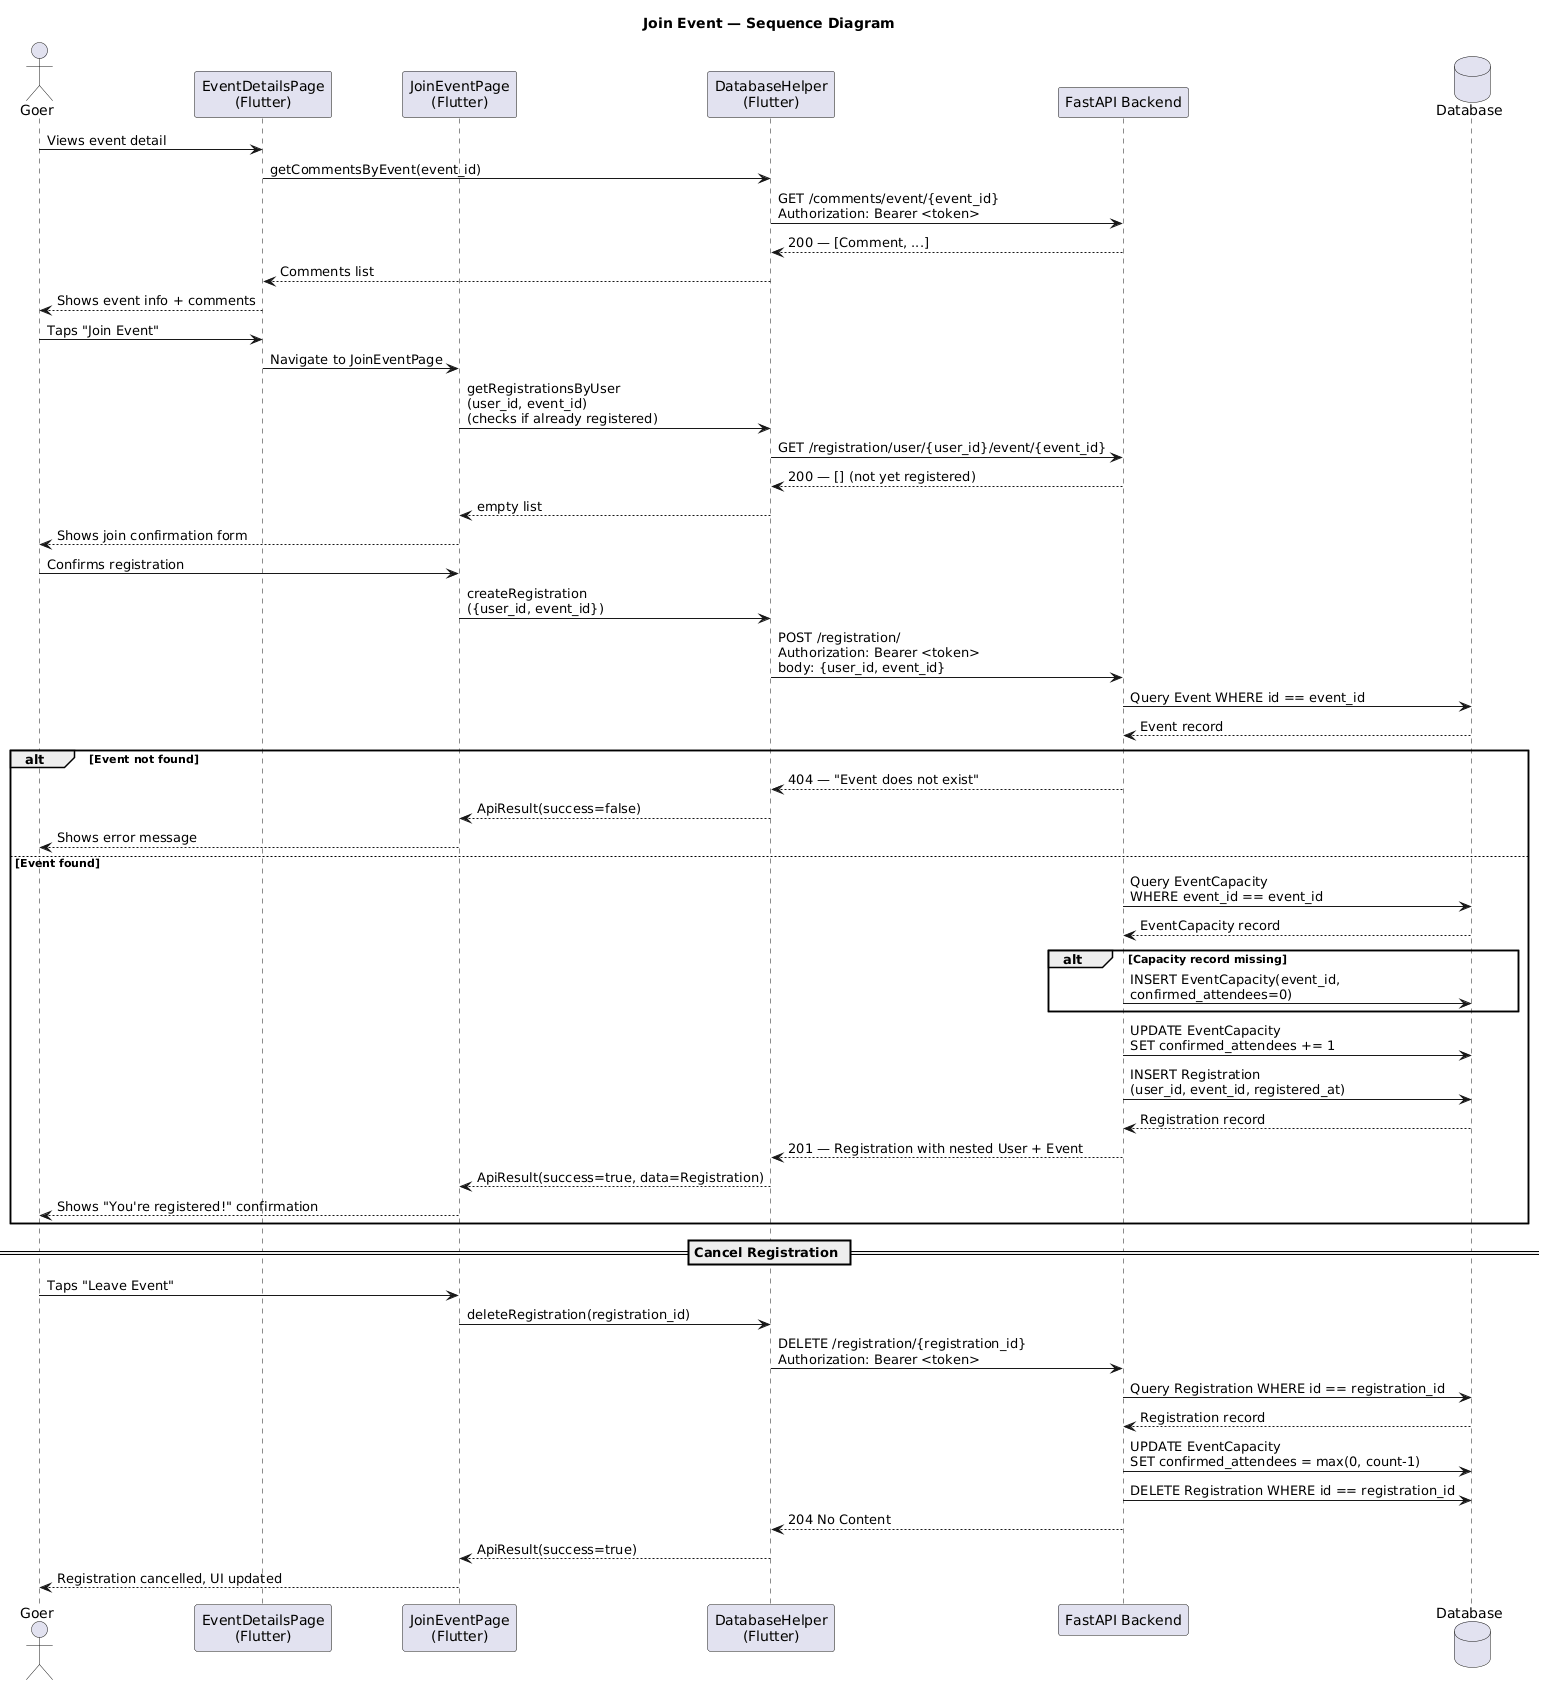

The diagram above was rendered by PlantUML. Its source (embedded in the PNG):
@startuml
title Join Event — Sequence Diagram

actor Goer as U
participant "EventDetailsPage\n(Flutter)" as EDP
participant "JoinEventPage\n(Flutter)" as JEP
participant "DatabaseHelper\n(Flutter)" as DH
participant "FastAPI Backend" as API
database "Database" as DB

U -> EDP : Views event detail
EDP -> DH : getCommentsByEvent(event_id)
DH -> API : GET /comments/event/{event_id}\nAuthorization: Bearer <token>
API --> DH : 200 — [Comment, ...]
DH --> EDP : Comments list
EDP --> U : Shows event info + comments

U -> EDP : Taps "Join Event"
EDP -> JEP : Navigate to JoinEventPage

JEP -> DH : getRegistrationsByUser\n(user_id, event_id)\n(checks if already registered)
DH -> API : GET /registration/user/{user_id}/event/{event_id}
API --> DH : 200 — [] (not yet registered)
DH --> JEP : empty list
JEP --> U : Shows join confirmation form

U -> JEP : Confirms registration
JEP -> DH : createRegistration\n({user_id, event_id})
DH -> API : POST /registration/\nAuthorization: Bearer <token>\nbody: {user_id, event_id}

API -> DB : Query Event WHERE id == event_id
DB --> API : Event record

alt Event not found
  API --> DH : 404 — "Event does not exist"
  DH --> JEP : ApiResult(success=false)
  JEP --> U : Shows error message
else Event found
  API -> DB : Query EventCapacity\nWHERE event_id == event_id
  DB --> API : EventCapacity record

  alt Capacity record missing
    API -> DB : INSERT EventCapacity(event_id,\nconfirmed_attendees=0)
  end

  API -> DB : UPDATE EventCapacity\nSET confirmed_attendees += 1

  API -> DB : INSERT Registration\n(user_id, event_id, registered_at)
  DB --> API : Registration record
  API --> DH : 201 — Registration with nested User + Event
  DH --> JEP : ApiResult(success=true, data=Registration)
  JEP --> U : Shows "You're registered!" confirmation
end

== Cancel Registration ==
U -> JEP : Taps "Leave Event"
JEP -> DH : deleteRegistration(registration_id)
DH -> API : DELETE /registration/{registration_id}\nAuthorization: Bearer <token>
API -> DB : Query Registration WHERE id == registration_id
DB --> API : Registration record

API -> DB : UPDATE EventCapacity\nSET confirmed_attendees = max(0, count-1)
API -> DB : DELETE Registration WHERE id == registration_id
API --> DH : 204 No Content
DH --> JEP : ApiResult(success=true)
JEP --> U : Registration cancelled, UI updated
@enduml